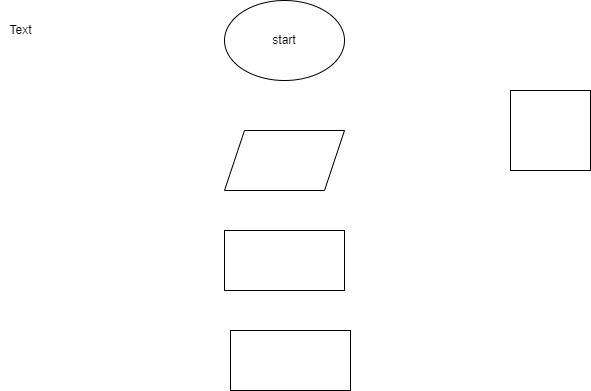

The diagram above was exported from draw.io. Its source (the exported page's mxGraphModel, read from the mxfile embedded in the PNG):
<mxGraphModel dx="721" dy="488" grid="1" gridSize="10" guides="1" tooltips="1" connect="1" arrows="1" fold="1" page="1" pageScale="1" pageWidth="827" pageHeight="1169" math="0" shadow="0">
  <root>
    <mxCell id="0" />
    <mxCell id="1" parent="0" />
    <mxCell id="2" value="start" style="ellipse;whiteSpace=wrap;html=1;" vertex="1" parent="1">
      <mxGeometry x="294" y="30" width="120" height="80" as="geometry" />
    </mxCell>
    <mxCell id="3" value="" style="shape=parallelogram;perimeter=parallelogramPerimeter;whiteSpace=wrap;html=1;fixedSize=1;" vertex="1" parent="1">
      <mxGeometry x="294" y="160" width="120" height="60" as="geometry" />
    </mxCell>
    <mxCell id="4" value="" style="whiteSpace=wrap;html=1;aspect=fixed;" vertex="1" parent="1">
      <mxGeometry x="580" y="120" width="80" height="80" as="geometry" />
    </mxCell>
    <mxCell id="5" value="" style="rounded=0;whiteSpace=wrap;html=1;" vertex="1" parent="1">
      <mxGeometry x="294" y="260" width="120" height="60" as="geometry" />
    </mxCell>
    <mxCell id="6" value="" style="rounded=0;whiteSpace=wrap;html=1;" vertex="1" parent="1">
      <mxGeometry x="300" y="360" width="120" height="60" as="geometry" />
    </mxCell>
    <mxCell id="7" value="Text" style="text;html=1;align=center;verticalAlign=middle;resizable=0;points=[];autosize=1;strokeColor=none;fillColor=none;" vertex="1" parent="1">
      <mxGeometry x="70" y="50" width="40" height="20" as="geometry" />
    </mxCell>
  </root>
</mxGraphModel>